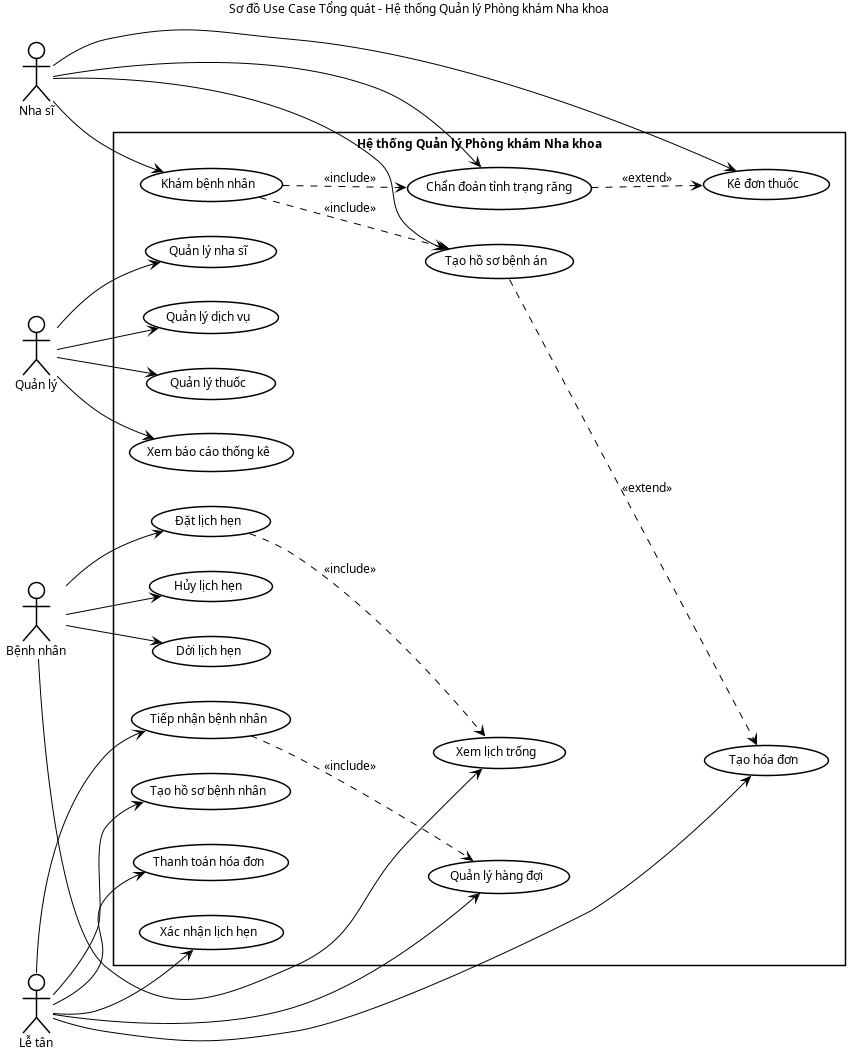

The diagram above was rendered by PlantUML. Its source (embedded in the PNG):
@startuml

' ========== THESIS STANDARD CONFIGURATION ==========
skinparam handwritten false
skinparam shadowing false
skinparam packageStyle rectangle
skinparam defaultFontName Arial
skinparam defaultFontSize 12

skinparam usecase {
    BackgroundColor White
    BorderColor Black
    ArrowColor Black
}

skinparam actor {
    BorderColor Black
    BackgroundColor White
}

skinparam rectangle {
    BorderColor Black
    BackgroundColor White
}

left to right direction

title Sơ đồ Use Case Tổng quát - Hệ thống Quản lý Phòng khám Nha khoa

' ========== ACTORS ==========
actor "Bệnh nhân" as Patient
actor "Lễ tân" as Receptionist
actor "Nha sĩ" as Doctor
actor "Quản lý" as Admin

' ========== SYSTEM BOUNDARY ==========
rectangle "Hệ thống Quản lý Phòng khám Nha khoa" {
    
    ' --- Booking ---
    usecase "Đặt lịch hẹn" as UC_Book
    usecase "Xem lịch trống" as UC_ViewSlot
    usecase "Hủy lịch hẹn" as UC_Cancel
    usecase "Dời lịch hẹn" as UC_Reschedule
    usecase "Xác nhận lịch hẹn" as UC_Confirm
    
    ' --- Reception ---
    usecase "Tiếp nhận bệnh nhân" as UC_Checkin
    usecase "Quản lý hàng đợi" as UC_Queue
    usecase "Tạo hồ sơ bệnh nhân" as UC_CreatePatient
    
    ' --- Examination ---
    usecase "Khám bệnh nhân" as UC_Exam
    usecase "Chẩn đoán tình trạng răng" as UC_Diagnosis
    usecase "Kê đơn thuốc" as UC_Prescription
    usecase "Tạo hồ sơ bệnh án" as UC_CreateRecord
    
    ' --- Billing ---
    usecase "Tạo hóa đơn" as UC_CreateBill
    usecase "Thanh toán hóa đơn" as UC_Pay
    
    ' --- Admin ---
    usecase "Quản lý nha sĩ" as UC_ManageDoctor
    usecase "Quản lý dịch vụ" as UC_ManageService
    usecase "Quản lý thuốc" as UC_ManageMedicine
    usecase "Xem báo cáo thống kê" as UC_Report
}

' ========== ASSOCIATIONS ==========

' Patient
Patient --> UC_Book
Patient --> UC_ViewSlot
Patient --> UC_Cancel
Patient --> UC_Reschedule

' Receptionist
Receptionist --> UC_Confirm
Receptionist --> UC_Checkin
Receptionist --> UC_Queue
Receptionist --> UC_CreatePatient
Receptionist --> UC_CreateBill
Receptionist --> UC_Pay

' Doctor
Doctor --> UC_Exam
Doctor --> UC_Diagnosis
Doctor --> UC_Prescription
Doctor --> UC_CreateRecord

' Admin
Admin --> UC_ManageDoctor
Admin --> UC_ManageService
Admin --> UC_ManageMedicine
Admin --> UC_Report

' ========== RELATIONSHIPS ==========

UC_Book ..> UC_ViewSlot : <<include>>
UC_Checkin ..> UC_Queue : <<include>>
UC_Exam ..> UC_Diagnosis : <<include>>
UC_Exam ..> UC_CreateRecord : <<include>>
UC_CreateRecord ..> UC_CreateBill : <<extend>>
UC_Diagnosis ..> UC_Prescription : <<extend>>

@enduml